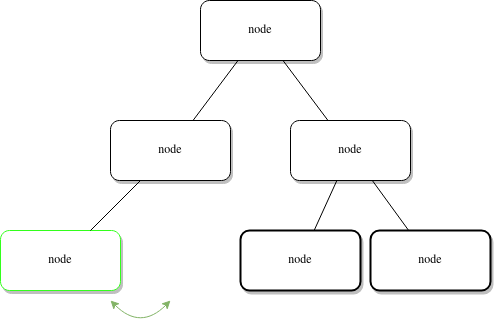

The diagram above was exported from draw.io. Its source (the exported page's mxGraphModel, read from the mxfile embedded in the PNG):
<mxGraphModel dx="989" dy="545" grid="1" gridSize="10" guides="1" tooltips="1" connect="1" arrows="1" fold="1" page="1" pageScale="1" pageWidth="1100" pageHeight="850" background="none" math="0" shadow="0">
  <root>
    <mxCell id="0" />
    <mxCell id="1" parent="0" />
    <mxCell id="62893188c0fa7362-1" value="node" style="whiteSpace=wrap;html=1;rounded=1;shadow=1;labelBackgroundColor=none;strokeWidth=1;fontFamily=Verdana;fontSize=12;align=center;" parent="1" vertex="1">
      <mxGeometry x="610" y="50" width="120" height="60" as="geometry" />
    </mxCell>
    <mxCell id="62893188c0fa7362-2" value="node" style="whiteSpace=wrap;html=1;rounded=1;shadow=1;labelBackgroundColor=none;strokeWidth=1;fontFamily=Verdana;fontSize=12;align=center;" parent="1" vertex="1">
      <mxGeometry x="520" y="170" width="120" height="60" as="geometry" />
    </mxCell>
    <mxCell id="62893188c0fa7362-3" value="node" style="whiteSpace=wrap;html=1;rounded=1;shadow=1;labelBackgroundColor=none;strokeWidth=1;fontFamily=Verdana;fontSize=12;align=center;" parent="1" vertex="1">
      <mxGeometry x="700" y="170" width="120" height="60" as="geometry" />
    </mxCell>
    <mxCell id="62893188c0fa7362-4" value="" style="rounded=0;html=1;labelBackgroundColor=none;startArrow=none;startFill=0;startSize=5;endArrow=none;endFill=0;endSize=5;jettySize=auto;orthogonalLoop=1;strokeWidth=1;fontFamily=Verdana;fontSize=12;" parent="1" source="62893188c0fa7362-1" target="62893188c0fa7362-3" edge="1">
      <mxGeometry x="-0.3002" y="13" relative="1" as="geometry">
        <mxPoint as="offset" />
        <mxPoint x="614.0909090909092" y="110" as="sourcePoint" />
      </mxGeometry>
    </mxCell>
    <mxCell id="62893188c0fa7362-5" value="" style="rounded=0;html=1;labelBackgroundColor=none;startArrow=none;startFill=0;startSize=5;endArrow=none;endFill=0;endSize=5;jettySize=auto;orthogonalLoop=1;strokeWidth=1;fontFamily=Verdana;fontSize=12" parent="1" source="62893188c0fa7362-1" target="62893188c0fa7362-2" edge="1">
      <mxGeometry x="-0.359" y="-11" relative="1" as="geometry">
        <mxPoint as="offset" />
      </mxGeometry>
    </mxCell>
    <mxCell id="62893188c0fa7362-9" value="node" style="whiteSpace=wrap;html=1;rounded=1;shadow=1;labelBackgroundColor=none;strokeWidth=1;fontFamily=Verdana;fontSize=12;align=center;strokeColor=#33FF1C;" parent="1" vertex="1">
      <mxGeometry x="410" y="280" width="120" height="60" as="geometry" />
    </mxCell>
    <mxCell id="62893188c0fa7362-10" value="node" style="whiteSpace=wrap;html=1;rounded=1;shadow=1;labelBackgroundColor=none;strokeWidth=2;fontFamily=Verdana;fontSize=12;align=center;" parent="1" vertex="1">
      <mxGeometry x="650" y="280" width="120" height="60" as="geometry" />
    </mxCell>
    <mxCell id="62893188c0fa7362-11" value="node" style="whiteSpace=wrap;html=1;rounded=1;shadow=1;labelBackgroundColor=none;strokeWidth=2;fontFamily=Verdana;fontSize=12;align=center;" parent="1" vertex="1">
      <mxGeometry x="780" y="280" width="120" height="60" as="geometry" />
    </mxCell>
    <mxCell id="62893188c0fa7362-15" value="" style="rounded=0;html=1;labelBackgroundColor=none;startArrow=none;startFill=0;startSize=5;endArrow=none;endFill=0;endSize=5;jettySize=auto;orthogonalLoop=1;strokeWidth=1;fontFamily=Verdana;fontSize=12" parent="1" source="62893188c0fa7362-2" target="62893188c0fa7362-9" edge="1">
      <mxGeometry x="-0.1967" y="14" relative="1" as="geometry">
        <mxPoint as="offset" />
      </mxGeometry>
    </mxCell>
    <mxCell id="62893188c0fa7362-16" value="" style="rounded=0;html=1;labelBackgroundColor=none;startArrow=none;startFill=0;startSize=5;endArrow=none;endFill=0;endSize=5;jettySize=auto;orthogonalLoop=1;strokeWidth=1;fontFamily=Verdana;fontSize=12" parent="1" source="62893188c0fa7362-3" target="62893188c0fa7362-10" edge="1">
      <mxGeometry x="-0.257" y="-13" relative="1" as="geometry">
        <mxPoint as="offset" />
      </mxGeometry>
    </mxCell>
    <mxCell id="62893188c0fa7362-17" value="" style="rounded=0;html=1;labelBackgroundColor=none;startArrow=none;startFill=0;startSize=5;endArrow=none;endFill=0;endSize=5;jettySize=auto;orthogonalLoop=1;strokeWidth=1;fontFamily=Verdana;fontSize=12" parent="1" source="62893188c0fa7362-3" target="62893188c0fa7362-11" edge="1">
      <mxGeometry x="-0.1294" y="17" relative="1" as="geometry">
        <mxPoint as="offset" />
      </mxGeometry>
    </mxCell>
    <mxCell id="hVjT9OT9WwKsKxJ0ZVEF-5" value="" style="endArrow=classic;startArrow=classic;html=1;rounded=0;curved=1;fillColor=#d5e8d4;strokeColor=#82b366;" parent="1" edge="1">
      <mxGeometry width="50" height="50" relative="1" as="geometry">
        <mxPoint x="520" y="350" as="sourcePoint" />
        <mxPoint x="580" y="350" as="targetPoint" />
        <Array as="points">
          <mxPoint x="550" y="380" />
        </Array>
      </mxGeometry>
    </mxCell>
  </root>
</mxGraphModel>